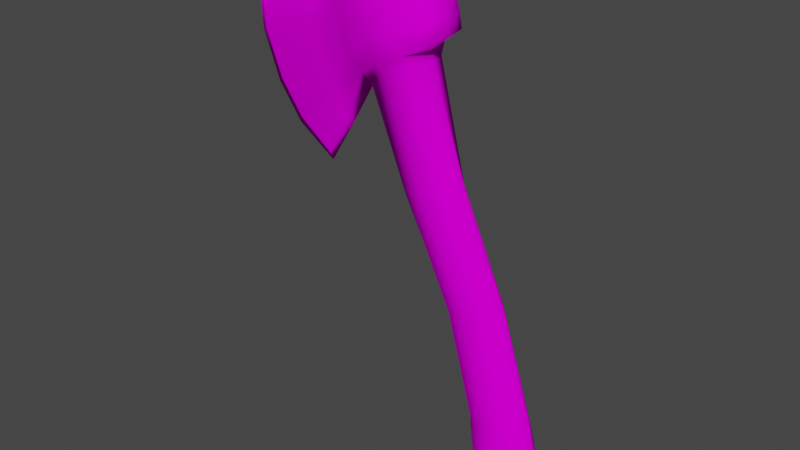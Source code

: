 # Source: Axe.blend  (saved by Blender 2.93.21; exported with 4.5.12 LTS)
import bpy
from mathutils import Matrix  # noqa: F401  (used for matrix-valued properties, if any)

bpy.ops.wm.read_factory_settings(use_empty=True)
scene = bpy.context.scene
scene.name = 'Scene'

# ---- collections
col_collection = bpy.data.collections.new('Collection'); scene.collection.children.link(col_collection)

# ---- images (referenced by path relative to the original .blend; pixels are not part of the script)
import os
ASSET_DIR = os.environ.get("B2B_ASSET_DIR", "")  # directory of the original .blend (textures are referenced by path, not embedded)
HERE = os.path.dirname(os.path.abspath(__file__))  # packed textures are extracted next to this script under _unpacked/

def load_image(name, relpath, width, height, colorspace="sRGB"):
    """Load a texture the original file referenced (path relative to the .blend, or extracted next to this script)."""
    p = next((c for c in (os.path.join(HERE, relpath), os.path.join(ASSET_DIR, relpath)) if relpath and os.path.exists(c)), "")
    if p:
        img = bpy.data.images.load(p, check_existing=True)
        img.name = name
    else:  # same state as the original file: an image datablock whose file is absent (Cycles renders it pink)
        img = bpy.data.images.new(name, width, height)
        img.source = "FILE"
        img.filepath = "//" + (relpath or name)
    img.colorspace_settings.name = colorspace
    return img
img_axe_base_color01 = load_image('Axe Base Color01', 'Axe Base Color01.png', 1024, 1024, 'sRGB')

# ---- materials (node trees are filled in below, after node groups)
mat_material_001 = bpy.data.materials.new('Material.001')

# ---- material node trees
mat_material_001.use_nodes = True; mat_material_001.node_tree.nodes.clear()
_N = mat_material_001.node_tree.nodes; _L = mat_material_001.node_tree.links
n0 = _N.new('ShaderNodeBsdfPrincipled'); n0.name = 'Principled BSDF'; n0.location = (10, 300)
n0.distribution = 'GGX'
n0.subsurface_method = 'BURLEY'
n0.inputs[2].default_value = 1.0
n0.inputs[3].default_value = 1.45
n0.inputs[13].default_value = 0.0
n0.inputs[27].default_value = (0.0, 0.0, 0.0, 1.0)
n0.inputs[28].default_value = 1.0
n1 = _N.new('ShaderNodeOutputMaterial'); n1.name = 'Material Output'; n1.location = (300, 300)
n2 = _N.new('ShaderNodeTexImage'); n2.name = 'Image Texture'; n2.location = (-280, 275)
n2.image = img_axe_base_color01
_L.new(n0.outputs[0], n1.inputs[0])
_L.new(n2.outputs[0], n0.inputs[0])
n1.is_active_output = True

# ---- world
world_world = bpy.data.worlds.new('World'); scene.world = world_world
world_world.use_nodes = True; world_world.node_tree.nodes.clear()
_N = world_world.node_tree.nodes; _L = world_world.node_tree.links
n0 = _N.new('ShaderNodeOutputWorld'); n0.name = 'World Output'; n0.location = (300, 300)
n1 = _N.new('ShaderNodeBackground'); n1.name = 'Background'; n1.location = (10, 300)
n1.inputs[0].default_value = (0.05088, 0.05088, 0.05088, 1.0)
_L.new(n1.outputs[0], n0.inputs[0])
n0.is_active_output = True
world_world.color = (0.05088, 0.05088, 0.05088)
world_world.use_sun_shadow = False
world_world.sun_shadow_jitter_overblur = 0.0

# ---- meshes
me_cube_001 = bpy.data.meshes.new('Cube.001')
me_cube_001.from_pydata([(-1.279, -0.4016, 3.96), (0.3055, -0.8051, 4.813), (-2.044, -0.4403, 6.041), (-0.4897, -0.8191, 6.978), (-0.425, -0.9147, 4.564), (-1.231, -0.94, 6.537), (-2.744, -0.08814, 1.398), (-4.974, -0.06662, 5.476), (-3.188, -0.1858, 5.569), (-1.994, -0.1748, 2.485), (0.1254, -0.9108, 5.863), (-1.679, -0.5896, 4.985), (-0.8729, -1.0, 5.607), (-4.375, -0.07738, 3.036), (-2.809, -0.2899, 4.223), (0.9636, -0.583, 5.268), (0.1028, -0.4331, 7.163), (0.7715, -0.583, 6.082), (-1.883, -0.5842, 5.562), (-1.097, -1.0, 6.129), (-4.866, -0.072, 4.259), (-0.2033, -0.9108, 6.468), (-3.037, -0.2845, 4.953), (0.4232, -0.583, 6.647), (0.3332, -0.9108, 5.343), (-2.364, -0.2953, 3.326), (-1.475, -0.595, 4.408), (-0.649, -1.0, 5.086), (-3.708, -0.08276, 2.121), (0.9054, -0.583, 5.635), (2.614, -0.2425, -7.29), (2.483, -0.4305, -6.04), (2.243, -0.2685, -4.882), (3.678, -0.2993, -4.523), (4.147, -0.4011, -6.316), (4.097, -0.2498, -6.757), (3.352, -0.602, -7.185), (2.928, -0.5103, -4.685), (2.67, -0.3266, -1.436), (2.046, -0.5252, -1.65), (1.375, -0.2267, -1.882), (0.3676, -0.6026, 4.502), (-0.3258, -0.7102, 4.277), (-1.147, -0.2164, 3.695), (1.329, -0.3601, 1.478), (0.00712, -0.2133, 0.9512), (2.45, -0.4591, -7.031), (3.927, -0.3534, -5.625), (3.194, -0.7319, -5.83), (0.6889, -0.5222, 1.226), (3.333, -0.7923, -6.693), (-1.279, 0.4016, 3.96), (0.3055, 0.8051, 4.813), (-2.044, 0.4403, 6.041), (-0.4897, 0.8191, 6.978), (-0.425, 0.9147, 4.564), (-1.231, 0.94, 6.537), (-1.271, 0.0, 3.831), (0.5409, 0.0, 4.823), (-2.086, 0.0, 6.139), (-0.5321, 0.0, 7.073), (-1.321, 0.0, 6.65), (-2.744, 0.08814, 1.398), (-4.974, 0.06662, 5.476), (-2.71, 0.0, 1.129), (-5.213, 0.0, 5.658), (-3.264, 0.0, 5.683), (-3.188, 0.1858, 5.569), (-1.919, 0.0, 2.428), (-1.994, 0.1748, 2.485), (0.1254, 0.9108, 5.863), (-1.679, 0.5896, 4.985), (-0.8729, 1.0, 5.607), (-4.375, 0.07738, 3.036), (-4.583, 0.0, 2.903), (-2.809, 0.2899, 4.223), (0.9636, 0.583, 5.268), (0.1028, 0.4331, 7.163), (1.081, 0.0, 5.249), (0.1846, 0.0, 7.257), (0.7715, 0.583, 6.082), (0.8813, 0.0, 6.165), (-1.883, 0.5842, 5.562), (-1.097, 1.0, 6.129), (-1.883, 0.0, 5.562), (-4.866, 0.072, 4.259), (-5.081, 0.0, 4.202), (-3.037, 0.0, 4.953), (-0.2033, 0.9108, 6.468), (-3.037, 0.2845, 4.953), (0.5329, 0.0, 6.711), (0.4232, 0.583, 6.647), (0.3332, 0.9108, 5.343), (-2.364, 0.2953, 3.326), (-1.475, 0.595, 4.408), (-0.649, 1.0, 5.086), (-3.708, 0.08276, 2.121), (-3.856, 0.0, 1.905), (0.9054, 0.583, 5.635), (0.9811, 0.0, 5.707), (2.509, 0.0, -7.399), (2.614, 0.2425, -7.29), (2.483, 0.4305, -6.04), (2.243, 0.2685, -4.882), (3.857, 0.0, -4.436), (3.678, 0.2993, -4.523), (4.147, 0.4011, -6.316), (4.097, 0.2498, -6.757), (3.352, 0.602, -7.185), (2.928, 0.5103, -4.685), (2.893, 0.0, -1.344), (2.67, 0.3266, -1.436), (2.046, 0.5252, -1.65), (1.375, 0.2267, -1.882), (0.6038, 0.0, 4.526), (0.3676, 0.6026, 4.502), (-0.3258, 0.7102, 4.277), (-1.147, 0.2164, 3.695), (1.329, 0.3601, 1.478), (0.00712, 0.2133, 0.9512), (2.45, 0.4591, -7.031), (3.927, 0.3534, -5.625), (3.194, 0.7319, -5.83), (4.097, 0.0, -5.542), (1.605, 0.0, 1.583), (0.6889, 0.5222, 1.226), (4.374, 0.0, -6.294), (3.333, 0.7923, -6.693), (3.374, 0.0, -7.356), (1.998, 0.0, -4.934), (4.185, 0.0, -6.844), (1.2, 0.0, -1.956), (-1.14, 0.0, 3.571), (2.291, 0.0, -6.119), (-0.2271, 0.0, 0.8681), (2.293, 0.0, -7.093)], [], [(61, 59, 2, 5), (8, 66, 65, 7), (19, 21, 3, 5), (18, 19, 5, 2), (60, 61, 5, 3), (4, 0, 43, 42), (1, 4, 42, 41), (24, 1, 15, 29), (58, 1, 41, 114), (0, 57, 132, 43), (86, 20, 7, 65), (22, 8, 7, 20), (68, 9, 6, 64), (57, 0, 9, 68), (18, 2, 8, 22), (2, 59, 66, 8), (26, 11, 14, 25), (25, 14, 13, 28), (97, 28, 13, 74), (26, 27, 12, 11), (27, 24, 10, 12), (23, 90, 79, 16), (29, 99, 81, 17), (60, 3, 16, 79), (21, 10, 17, 23), (1, 58, 78, 15), (3, 21, 23, 16), (17, 81, 90, 23), (11, 18, 22, 14), (14, 22, 20, 13), (74, 13, 20, 86), (11, 12, 19, 18), (12, 10, 21, 19), (15, 78, 99, 29), (4, 1, 24, 27), (0, 4, 27, 26), (64, 6, 28, 97), (9, 25, 28, 6), (0, 26, 25, 9), (10, 24, 29, 17), (123, 104, 33, 47), (48, 37, 32, 31), (128, 130, 35, 36), (49, 44, 41, 42), (129, 32, 40, 131), (37, 33, 38, 39), (134, 45, 43, 132), (50, 48, 31, 46), (126, 123, 47, 34), (131, 40, 45, 134), (39, 38, 44, 49), (130, 126, 34, 35), (36, 50, 46, 30), (35, 34, 50, 36), (40, 39, 49, 45), (34, 47, 48, 50), (32, 37, 39, 40), (45, 49, 42, 43), (100, 128, 36, 30), (47, 33, 37, 48), (30, 46, 135, 100), (38, 110, 124, 44), (46, 31, 133, 135), (44, 124, 114, 41), (33, 104, 110, 38), (31, 32, 129, 133), (61, 56, 53, 59), (67, 63, 65, 66), (83, 56, 54, 88), (82, 53, 56, 83), (60, 54, 56, 61), (55, 116, 117, 51), (52, 115, 116, 55), (92, 98, 76, 52), (58, 114, 115, 52), (51, 117, 132, 57), (86, 65, 63, 85), (89, 85, 63, 67), (68, 64, 62, 69), (57, 68, 69, 51), (82, 89, 67, 53), (53, 67, 66, 59), (94, 93, 75, 71), (93, 96, 73, 75), (97, 74, 73, 96), (94, 71, 72, 95), (95, 72, 70, 92), (91, 77, 79, 90), (98, 80, 81, 99), (60, 79, 77, 54), (88, 91, 80, 70), (52, 76, 78, 58), (54, 77, 91, 88), (80, 91, 90, 81), (66, 65, 86, 87), (59, 66, 87, 84), (71, 75, 89, 82), (75, 73, 85, 89), (74, 86, 85, 73), (71, 82, 83, 72), (72, 83, 88, 70), (76, 98, 99, 78), (55, 95, 92, 52), (51, 94, 95, 55), (64, 97, 96, 62), (69, 62, 96, 93), (51, 69, 93, 94), (70, 80, 98, 92), (123, 121, 105, 104), (122, 102, 103, 109), (128, 108, 107, 130), (125, 116, 115, 118), (129, 131, 113, 103), (109, 112, 111, 105), (134, 132, 117, 119), (127, 120, 102, 122), (126, 106, 121, 123), (131, 134, 119, 113), (112, 125, 118, 111), (130, 107, 106, 126), (108, 101, 120, 127), (107, 108, 127, 106), (113, 119, 125, 112), (106, 127, 122, 121), (103, 113, 112, 109), (119, 117, 116, 125), (100, 101, 108, 128), (121, 122, 109, 105), (101, 100, 135, 120), (111, 118, 124, 110), (120, 135, 133, 102), (118, 115, 114, 124), (105, 111, 110, 104), (102, 133, 129, 103)])
me_cube_001.polygons.foreach_set('use_smooth', [True] * 134)
_uv = me_cube_001.uv_layers.new(name='UVMap')
_uv.uv.foreach_set('vector', [0.7918, 0.2496, 0.8468, 0.2496, 0.8479, 0.2768, 0.7906, 0.3064, 0.5979, 0.2591, 0.5973, 0.2734, 0.4887, 0.3179, 0.4972, 0.3016, 0.685, 0.7998, 0.7421, 0.7928, 0.7417, 0.8286, 0.689, 0.8255, 0.6222, 0.793, 0.685, 0.7998, 0.689, 0.8255, 0.6238, 0.8251, 0.7387, 0.2496, 0.7918, 0.2496, 0.7906, 0.3064, 0.7387, 0.2989, 0.6754, 0.7002, 0.6076, 0.6867, 0.6042, 0.6659, 0.6708, 0.6792, 0.72, 0.6894, 0.6754, 0.7002, 0.6708, 0.6792, 0.7138, 0.6677, 0.4907, 0.8999, 0.4649, 0.8811, 0.5103, 0.8626, 0.5266, 0.8772, 0.4692, 0.8279, 0.4649, 0.8811, 0.4476, 0.8677, 0.4493, 0.8279, 0.6526, 0.1143, 0.6573, 0.08971, 0.6745, 0.08799, 0.6691, 0.1018, 0.4571, 0.2369, 0.4707, 0.234, 0.4972, 0.3016, 0.4887, 0.3179, 0.589, 0.2203, 0.5979, 0.2591, 0.4972, 0.3016, 0.4707, 0.234, 0.5755, 0.04828, 0.5712, 0.05928, 0.5011, 0.02553, 0.4944, 0.01003, 0.6573, 0.08971, 0.6526, 0.1143, 0.5712, 0.05928, 0.5755, 0.04828, 0.6696, 0.2163, 0.6745, 0.2464, 0.5979, 0.2591, 0.589, 0.2203, 0.6745, 0.2464, 0.6739, 0.2727, 0.5973, 0.2734, 0.5979, 0.2591, 0.6569, 0.1451, 0.663, 0.1808, 0.5799, 0.1747, 0.5774, 0.1143, 0.5774, 0.1143, 0.5799, 0.1747, 0.4628, 0.1562, 0.4719, 0.08986, 0.4573, 0.08261, 0.4719, 0.08986, 0.4628, 0.1562, 0.4476, 0.155, 0.6126, 0.719, 0.6793, 0.7332, 0.6821, 0.7664, 0.617, 0.7561, 0.6793, 0.7332, 0.7374, 0.7173, 0.7421, 0.751, 0.6821, 0.7664, 0.7621, 0.7588, 0.7982, 0.7592, 0.798, 0.7984, 0.7706, 0.796, 0.7636, 0.6906, 0.7987, 0.6938, 0.7985, 0.7212, 0.7634, 0.7185, 0.7387, 0.2496, 0.7387, 0.2989, 0.7009, 0.2761, 0.6946, 0.2496, 0.5314, 0.9611, 0.5105, 0.9263, 0.5448, 0.8977, 0.5632, 0.9323, 0.4649, 0.8811, 0.4692, 0.8279, 0.5133, 0.8279, 0.5103, 0.8626, 0.551, 0.99, 0.5314, 0.9611, 0.5632, 0.9323, 0.5842, 0.9626, 0.7634, 0.7185, 0.7985, 0.7212, 0.7982, 0.7592, 0.7621, 0.7588, 0.663, 0.1808, 0.6696, 0.2163, 0.589, 0.2203, 0.5799, 0.1747, 0.5799, 0.1747, 0.589, 0.2203, 0.4707, 0.234, 0.4628, 0.1562, 0.4476, 0.155, 0.4628, 0.1562, 0.4707, 0.234, 0.4571, 0.2369, 0.617, 0.7561, 0.6821, 0.7664, 0.685, 0.7998, 0.6222, 0.793, 0.6821, 0.7664, 0.7421, 0.751, 0.7421, 0.7928, 0.685, 0.7998, 0.7634, 0.6684, 0.7989, 0.6659, 0.7987, 0.6938, 0.7636, 0.6906, 0.6754, 0.7002, 0.72, 0.6894, 0.7374, 0.7173, 0.6793, 0.7332, 0.6076, 0.6867, 0.6754, 0.7002, 0.6793, 0.7332, 0.6126, 0.719, 0.4944, 0.01003, 0.5011, 0.02553, 0.4719, 0.08986, 0.4573, 0.08261, 0.5712, 0.05928, 0.5774, 0.1143, 0.4719, 0.08986, 0.5011, 0.02553, 0.6526, 0.1143, 0.6569, 0.1451, 0.5774, 0.1143, 0.5712, 0.05928, 0.5105, 0.9263, 0.4907, 0.8999, 0.5266, 0.8772, 0.5448, 0.8977, 0.128, 0.6551, 0.1234, 0.5871, 0.145, 0.5885, 0.1522, 0.6561, 0.2342, 0.6576, 0.2354, 0.5861, 0.2808, 0.5856, 0.2813, 0.6578, 0.2641, 0.8153, 0.2838, 0.7622, 0.2993, 0.7699, 0.2993, 0.8265, 0.2038, 0.2045, 0.1612, 0.2023, 0.1662, 0.01003, 0.2101, 0.01088, 0.3031, 0.5834, 0.2808, 0.5856, 0.2769, 0.395, 0.2947, 0.3961, 0.1925, 0.5835, 0.145, 0.5885, 0.1443, 0.3947, 0.1853, 0.3946, 0.3165, 0.2061, 0.2968, 0.2056, 0.3059, 0.02653, 0.3188, 0.03425, 0.2389, 0.7087, 0.2342, 0.6576, 0.2813, 0.6578, 0.2929, 0.7093, 0.1292, 0.7027, 0.128, 0.6551, 0.1522, 0.6561, 0.155, 0.6973, 0.2947, 0.3961, 0.2769, 0.395, 0.2968, 0.2056, 0.3165, 0.2061, 0.1853, 0.3946, 0.1443, 0.3947, 0.1612, 0.2023, 0.2038, 0.2045, 0.1439, 0.7337, 0.1292, 0.7027, 0.155, 0.6973, 0.1571, 0.724, 0.2524, 0.7379, 0.2389, 0.7087, 0.2929, 0.7093, 0.2985, 0.7283, 0.1571, 0.724, 0.155, 0.6973, 0.2101, 0.7074, 0.21, 0.7386, 0.2769, 0.395, 0.2301, 0.3947, 0.2489, 0.2037, 0.2968, 0.2056, 0.155, 0.6973, 0.1522, 0.6561, 0.2032, 0.6547, 0.2101, 0.7074, 0.2808, 0.5856, 0.2354, 0.5861, 0.2301, 0.3947, 0.2769, 0.395, 0.2968, 0.2056, 0.2489, 0.2037, 0.2405, 0.01003, 0.3059, 0.02653, 0.2462, 0.8633, 0.2641, 0.8153, 0.2993, 0.8265, 0.2639, 0.8625, 0.1522, 0.6561, 0.145, 0.5885, 0.1925, 0.5835, 0.2032, 0.6547, 0.2985, 0.7283, 0.2929, 0.7093, 0.3188, 0.7117, 0.3145, 0.7332, 0.1443, 0.3947, 0.1201, 0.3936, 0.133, 0.2018, 0.1612, 0.2023, 0.2929, 0.7093, 0.2813, 0.6578, 0.31, 0.6567, 0.3188, 0.7117, 0.1612, 0.2023, 0.133, 0.2018, 0.128, 0.01459, 0.1662, 0.01003, 0.145, 0.5885, 0.1234, 0.5871, 0.1201, 0.3936, 0.1443, 0.3947, 0.2813, 0.6578, 0.2808, 0.5856, 0.3031, 0.5834, 0.31, 0.6567, 0.7918, 0.2496, 0.7906, 0.1928, 0.8479, 0.2224, 0.8468, 0.2496, 0.5979, 0.3967, 0.4972, 0.3543, 0.4887, 0.338, 0.5973, 0.3824, 0.7754, 0.03879, 0.7793, 0.01308, 0.832, 0.01003, 0.8324, 0.04585, 0.7125, 0.04565, 0.7141, 0.01353, 0.7793, 0.01308, 0.7754, 0.03879, 0.7387, 0.2496, 0.7387, 0.2003, 0.7906, 0.1928, 0.7918, 0.2496, 0.7658, 0.1384, 0.7612, 0.1594, 0.6946, 0.1727, 0.698, 0.1519, 0.8103, 0.1492, 0.8041, 0.171, 0.7612, 0.1594, 0.7658, 0.1384, 0.4907, 0.756, 0.5266, 0.7787, 0.5103, 0.7932, 0.4649, 0.7748, 0.4692, 0.8279, 0.4493, 0.8279, 0.4476, 0.7881, 0.4649, 0.7748, 0.6526, 0.5415, 0.6691, 0.5541, 0.6745, 0.5679, 0.6573, 0.5661, 0.4571, 0.4189, 0.4887, 0.338, 0.4972, 0.3543, 0.4707, 0.4219, 0.589, 0.4355, 0.4707, 0.4219, 0.4972, 0.3543, 0.5979, 0.3967, 0.5755, 0.6076, 0.4944, 0.6458, 0.5011, 0.6303, 0.5712, 0.5966, 0.6573, 0.5661, 0.5755, 0.6076, 0.5712, 0.5966, 0.6526, 0.5415, 0.6696, 0.4396, 0.589, 0.4355, 0.5979, 0.3967, 0.6745, 0.4095, 0.6745, 0.4095, 0.5979, 0.3967, 0.5973, 0.3824, 0.6739, 0.3831, 0.6569, 0.5107, 0.5774, 0.5416, 0.5799, 0.4812, 0.663, 0.4751, 0.5774, 0.5416, 0.4719, 0.566, 0.4628, 0.4997, 0.5799, 0.4812, 0.4573, 0.5732, 0.4476, 0.5008, 0.4628, 0.4997, 0.4719, 0.566, 0.7029, 0.1196, 0.7074, 0.08248, 0.7724, 0.07225, 0.7696, 0.1054, 0.7696, 0.1054, 0.7724, 0.07225, 0.8324, 0.08764, 0.8277, 0.1213, 0.8344, 0.7593, 0.8253, 0.7963, 0.798, 0.7984, 0.7982, 0.7592, 0.8339, 0.6911, 0.8337, 0.719, 0.7985, 0.7212, 0.7987, 0.6938, 0.7387, 0.2496, 0.6946, 0.2496, 0.7009, 0.2231, 0.7387, 0.2003, 0.5314, 0.6948, 0.5632, 0.7236, 0.5448, 0.7581, 0.5105, 0.7296, 0.4649, 0.7748, 0.5103, 0.7932, 0.5133, 0.8279, 0.4692, 0.8279, 0.551, 0.6659, 0.5842, 0.6933, 0.5632, 0.7236, 0.5314, 0.6948, 0.8337, 0.719, 0.8344, 0.7593, 0.7982, 0.7592, 0.7985, 0.7212, 0.7334, 0.5703, 0.6946, 0.4603, 0.7791, 0.4376, 0.7791, 0.568, 0.7321, 0.6458, 0.7334, 0.5703, 0.7791, 0.568, 0.7687, 0.6454, 0.663, 0.4751, 0.5799, 0.4812, 0.589, 0.4355, 0.6696, 0.4396, 0.5799, 0.4812, 0.4628, 0.4997, 0.4707, 0.4219, 0.589, 0.4355, 0.4476, 0.5008, 0.4571, 0.4189, 0.4707, 0.4219, 0.4628, 0.4997, 0.7074, 0.08248, 0.7125, 0.04565, 0.7754, 0.03879, 0.7724, 0.07225, 0.7724, 0.07225, 0.7754, 0.03879, 0.8324, 0.04585, 0.8324, 0.08764, 0.8344, 0.6689, 0.8339, 0.6911, 0.7987, 0.6938, 0.7989, 0.6659, 0.7658, 0.1384, 0.7696, 0.1054, 0.8277, 0.1213, 0.8103, 0.1492, 0.698, 0.1519, 0.7029, 0.1196, 0.7696, 0.1054, 0.7658, 0.1384, 0.4944, 0.6458, 0.4573, 0.5732, 0.4719, 0.566, 0.5011, 0.6303, 0.5712, 0.5966, 0.5011, 0.6303, 0.4719, 0.566, 0.5774, 0.5416, 0.6526, 0.5415, 0.5712, 0.5966, 0.5774, 0.5416, 0.6569, 0.5107, 0.5105, 0.7296, 0.5448, 0.7581, 0.5266, 0.7787, 0.4907, 0.756, 0.01797, 0.09348, 0.04215, 0.09249, 0.03491, 0.1601, 0.01332, 0.1615, 0.343, 0.09037, 0.39, 0.09014, 0.3895, 0.1624, 0.3441, 0.1619, 0.2641, 0.8153, 0.2301, 0.8008, 0.2671, 0.758, 0.2838, 0.7622, 0.0938, 0.5441, 0.1, 0.7377, 0.0562, 0.7386, 0.05116, 0.5464, 0.4118, 0.1646, 0.4034, 0.3519, 0.3856, 0.3529, 0.3895, 0.1624, 0.08243, 0.1651, 0.07524, 0.354, 0.0343, 0.3539, 0.03491, 0.1601, 0.4252, 0.5419, 0.4275, 0.7137, 0.4146, 0.7214, 0.4055, 0.5423, 0.3477, 0.03923, 0.4016, 0.03862, 0.39, 0.09014, 0.343, 0.09037, 0.01915, 0.04595, 0.04492, 0.05136, 0.04215, 0.09249, 0.01797, 0.09348, 0.4034, 0.3519, 0.4252, 0.5419, 0.4055, 0.5423, 0.3856, 0.3529, 0.07524, 0.354, 0.0938, 0.5441, 0.05116, 0.5464, 0.0343, 0.3539, 0.03382, 0.01486, 0.04705, 0.02465, 0.04492, 0.05136, 0.01915, 0.04595, 0.3611, 0.01003, 0.4073, 0.01965, 0.4016, 0.03862, 0.3477, 0.03923, 0.04705, 0.02465, 0.09994, 0.01003, 0.1, 0.04121, 0.04492, 0.05136, 0.3856, 0.3529, 0.4055, 0.5423, 0.3576, 0.5442, 0.3388, 0.3533, 0.04492, 0.05136, 0.1, 0.04121, 0.09317, 0.09389, 0.04215, 0.09249, 0.3895, 0.1624, 0.3856, 0.3529, 0.3388, 0.3533, 0.3441, 0.1619, 0.4055, 0.5423, 0.4146, 0.7214, 0.3492, 0.7379, 0.3576, 0.5442, 0.2462, 0.8633, 0.2334, 0.8511, 0.2301, 0.8008, 0.2641, 0.8153, 0.04215, 0.09249, 0.09317, 0.09389, 0.08243, 0.1651, 0.03491, 0.1601, 0.4073, 0.01965, 0.4232, 0.01475, 0.4275, 0.03622, 0.4016, 0.03862, 0.0343, 0.3539, 0.05116, 0.5464, 0.02295, 0.5468, 0.01003, 0.355, 0.4016, 0.03862, 0.4275, 0.03622, 0.4188, 0.0912, 0.39, 0.09014, 0.05116, 0.5464, 0.0562, 0.7386, 0.01795, 0.734, 0.02295, 0.5468, 0.03491, 0.1601, 0.0343, 0.3539, 0.01003, 0.355, 0.01332, 0.1615, 0.39, 0.09014, 0.4188, 0.0912, 0.4118, 0.1646, 0.3895, 0.1624])
_ca = me_cube_001.color_attributes.new('Col', 'BYTE_COLOR', 'CORNER')
_ca.data.foreach_set('color', [1.0, 1.0, 1.0, 1.0, 1.0, 1.0, 1.0, 1.0, 1.0, 1.0, 1.0, 1.0, 1.0, 1.0, 1.0, 1.0, 1.0, 1.0, 1.0, 1.0, 1.0, 1.0, 1.0, 1.0, 1.0, 1.0, 1.0, 1.0, 1.0, 1.0, 1.0, 1.0, 1.0, 1.0, 1.0, 1.0, 1.0, 1.0, 1.0, 1.0, 1.0, 1.0, 1.0, 1.0, 1.0, 1.0, 1.0, 1.0, 1.0, 1.0, 1.0, 1.0, 1.0, 1.0, 1.0, 1.0, 1.0, 1.0, 1.0, 1.0, 1.0, 1.0, 1.0, 1.0, 1.0, 1.0, 1.0, 1.0, 1.0, 1.0, 1.0, 1.0, 1.0, 1.0, 1.0, 1.0, 1.0, 1.0, 1.0, 1.0, 1.0, 1.0, 1.0, 1.0, 1.0, 1.0, 1.0, 1.0, 1.0, 1.0, 1.0, 1.0, 1.0, 1.0, 1.0, 1.0, 1.0, 1.0, 1.0, 1.0, 1.0, 1.0, 1.0, 1.0, 1.0, 1.0, 1.0, 1.0, 1.0, 1.0, 1.0, 1.0, 1.0, 1.0, 1.0, 1.0, 1.0, 1.0, 1.0, 1.0, 1.0, 1.0, 1.0, 1.0, 1.0, 1.0, 1.0, 1.0, 1.0, 1.0, 1.0, 1.0, 1.0, 1.0, 1.0, 1.0, 1.0, 1.0, 1.0, 1.0, 1.0, 1.0, 1.0, 1.0, 1.0, 1.0, 1.0, 1.0, 1.0, 1.0, 1.0, 1.0, 1.0, 1.0, 1.0, 1.0, 1.0, 1.0, 1.0, 1.0, 1.0, 1.0, 1.0, 1.0, 1.0, 1.0, 1.0, 1.0, 1.0, 1.0, 1.0, 1.0, 1.0, 1.0, 1.0, 1.0, 1.0, 1.0, 1.0, 1.0, 1.0, 1.0, 1.0, 1.0, 1.0, 1.0, 1.0, 1.0, 1.0, 1.0, 1.0, 1.0, 1.0, 1.0, 1.0, 1.0, 1.0, 1.0, 1.0, 1.0, 1.0, 1.0, 1.0, 1.0, 1.0, 1.0, 1.0, 1.0, 1.0, 1.0, 1.0, 1.0, 1.0, 1.0, 1.0, 1.0, 1.0, 1.0, 1.0, 1.0, 1.0, 1.0, 1.0, 1.0, 1.0, 1.0, 1.0, 1.0, 1.0, 1.0, 1.0, 1.0, 1.0, 1.0, 1.0, 1.0, 1.0, 1.0, 1.0, 1.0, 1.0, 1.0, 1.0, 1.0, 1.0, 1.0, 1.0, 1.0, 1.0, 1.0, 1.0, 1.0, 1.0, 1.0, 1.0, 1.0, 1.0, 1.0, 1.0, 1.0, 1.0, 1.0, 1.0, 1.0, 1.0, 1.0, 1.0, 1.0, 1.0, 1.0, 1.0, 1.0, 1.0, 1.0, 1.0, 1.0, 1.0, 1.0, 1.0, 1.0, 1.0, 1.0, 1.0, 1.0, 1.0, 1.0, 1.0, 1.0, 1.0, 1.0, 1.0, 1.0, 1.0, 1.0, 1.0, 1.0, 1.0, 1.0, 1.0, 1.0, 1.0, 1.0, 1.0, 1.0, 1.0, 1.0, 1.0, 1.0, 1.0, 1.0, 1.0, 1.0, 1.0, 1.0, 1.0, 1.0, 1.0, 1.0, 1.0, 1.0, 1.0, 1.0, 1.0, 1.0, 1.0, 1.0, 1.0, 1.0, 1.0, 1.0, 1.0, 1.0, 1.0, 1.0, 1.0, 1.0, 1.0, 1.0, 1.0, 1.0, 1.0, 1.0, 1.0, 1.0, 1.0, 1.0, 1.0, 1.0, 1.0, 1.0, 1.0, 1.0, 1.0, 1.0, 1.0, 1.0, 1.0, 1.0, 1.0, 1.0, 1.0, 1.0, 1.0, 1.0, 1.0, 1.0, 1.0, 1.0, 1.0, 1.0, 1.0, 1.0, 1.0, 1.0, 1.0, 1.0, 1.0, 1.0, 1.0, 1.0, 1.0, 1.0, 1.0, 1.0, 1.0, 1.0, 1.0, 1.0, 1.0, 1.0, 1.0, 1.0, 1.0, 1.0, 1.0, 1.0, 1.0, 1.0, 1.0, 1.0, 1.0, 1.0, 1.0, 1.0, 1.0, 1.0, 1.0, 1.0, 1.0, 1.0, 1.0, 1.0, 1.0, 1.0, 1.0, 1.0, 1.0, 1.0, 1.0, 1.0, 1.0, 1.0, 1.0, 1.0, 1.0, 1.0, 1.0, 1.0, 1.0, 1.0, 1.0, 1.0, 1.0, 1.0, 1.0, 1.0, 1.0, 1.0, 1.0, 1.0, 1.0, 1.0, 1.0, 1.0, 1.0, 1.0, 1.0, 1.0, 1.0, 1.0, 1.0, 1.0, 1.0, 1.0, 1.0, 1.0, 1.0, 1.0, 1.0, 1.0, 1.0, 1.0, 1.0, 1.0, 1.0, 1.0, 1.0, 1.0, 1.0, 1.0, 1.0, 1.0, 1.0, 1.0, 1.0, 1.0, 1.0, 1.0, 1.0, 1.0, 1.0, 1.0, 1.0, 1.0, 1.0, 1.0, 1.0, 1.0, 1.0, 1.0, 1.0, 1.0, 1.0, 1.0, 1.0, 1.0, 1.0, 1.0, 1.0, 1.0, 1.0, 1.0, 1.0, 1.0, 1.0, 1.0, 1.0, 1.0, 1.0, 1.0, 1.0, 1.0, 1.0, 1.0, 1.0, 1.0, 1.0, 1.0, 1.0, 1.0, 1.0, 1.0, 1.0, 1.0, 1.0, 1.0, 1.0, 1.0, 1.0, 1.0, 1.0, 1.0, 1.0, 1.0, 1.0, 1.0, 1.0, 1.0, 1.0, 1.0, 1.0, 1.0, 1.0, 1.0, 1.0, 1.0, 1.0, 1.0, 1.0, 1.0, 1.0, 1.0, 1.0, 1.0, 1.0, 1.0, 1.0, 1.0, 1.0, 1.0, 1.0, 1.0, 1.0, 1.0, 1.0, 1.0, 1.0, 1.0, 1.0, 1.0, 1.0, 1.0, 1.0, 1.0, 1.0, 1.0, 1.0, 1.0, 1.0, 1.0, 1.0, 1.0, 1.0, 1.0, 1.0, 1.0, 1.0, 1.0, 1.0, 1.0, 1.0, 1.0, 1.0, 1.0, 1.0, 1.0, 1.0, 1.0, 1.0, 1.0, 1.0, 1.0, 1.0, 1.0, 1.0, 1.0, 1.0, 1.0, 1.0, 1.0, 1.0, 1.0, 1.0, 1.0, 1.0, 1.0, 1.0, 1.0, 1.0, 1.0, 1.0, 1.0, 1.0, 1.0, 1.0, 1.0, 1.0, 1.0, 1.0, 1.0, 1.0, 1.0, 1.0, 1.0, 1.0, 1.0, 1.0, 1.0, 1.0, 1.0, 1.0, 1.0, 1.0, 1.0, 1.0, 1.0, 1.0, 1.0, 1.0, 1.0, 1.0, 1.0, 1.0, 1.0, 1.0, 1.0, 1.0, 1.0, 1.0, 1.0, 1.0, 1.0, 1.0, 1.0, 1.0, 1.0, 1.0, 1.0, 1.0, 1.0, 1.0, 1.0, 1.0, 1.0, 1.0, 1.0, 1.0, 1.0, 1.0, 1.0, 1.0, 1.0, 1.0, 1.0, 1.0, 1.0, 1.0, 1.0, 1.0, 1.0, 1.0, 1.0, 1.0, 1.0, 1.0, 1.0, 1.0, 1.0, 1.0, 1.0, 1.0, 1.0, 1.0, 1.0, 1.0, 1.0, 1.0, 1.0, 1.0, 1.0, 1.0, 1.0, 1.0, 1.0, 1.0, 1.0, 1.0, 1.0, 1.0, 1.0, 1.0, 1.0, 1.0, 1.0, 1.0, 1.0, 1.0, 1.0, 1.0, 1.0, 1.0, 1.0, 1.0, 1.0, 1.0, 1.0, 1.0, 1.0, 1.0, 1.0, 1.0, 1.0, 1.0, 1.0, 1.0, 1.0, 1.0, 1.0, 1.0, 1.0, 1.0, 1.0, 1.0, 1.0, 1.0, 1.0, 1.0, 1.0, 1.0, 1.0, 1.0, 1.0, 1.0, 1.0, 1.0, 1.0, 1.0, 1.0, 1.0, 1.0, 1.0, 1.0, 1.0, 1.0, 1.0, 1.0, 1.0, 1.0, 1.0, 1.0, 1.0, 1.0, 1.0, 1.0, 1.0, 1.0, 1.0, 1.0, 1.0, 1.0, 1.0, 1.0, 1.0, 1.0, 1.0, 1.0, 1.0, 1.0, 1.0, 1.0, 1.0, 1.0, 1.0, 1.0, 1.0, 1.0, 1.0, 1.0, 1.0, 1.0, 1.0, 1.0, 1.0, 1.0, 1.0, 1.0, 1.0, 1.0, 1.0, 1.0, 1.0, 1.0, 1.0, 1.0, 1.0, 1.0, 1.0, 1.0, 1.0, 1.0, 1.0, 1.0, 1.0, 1.0, 1.0, 1.0, 1.0, 1.0, 1.0, 1.0, 1.0, 1.0, 1.0, 1.0, 1.0, 1.0, 1.0, 1.0, 1.0, 1.0, 1.0, 1.0, 1.0, 1.0, 1.0, 1.0, 1.0, 1.0, 1.0, 1.0, 1.0, 1.0, 1.0, 1.0, 1.0, 1.0, 1.0, 1.0, 1.0, 1.0, 1.0, 1.0, 1.0, 1.0, 1.0, 1.0, 1.0, 1.0, 1.0, 1.0, 1.0, 1.0, 1.0, 1.0, 1.0, 1.0, 1.0, 1.0, 1.0, 1.0, 1.0, 1.0, 1.0, 1.0, 1.0, 1.0, 1.0, 1.0, 1.0, 1.0, 1.0, 1.0, 1.0, 1.0, 1.0, 1.0, 1.0, 1.0, 1.0, 1.0, 1.0, 1.0, 1.0, 1.0, 1.0, 1.0, 1.0, 1.0, 1.0, 1.0, 1.0, 1.0, 1.0, 1.0, 1.0, 1.0, 1.0, 1.0, 1.0, 1.0, 1.0, 1.0, 1.0, 1.0, 1.0, 1.0, 1.0, 1.0, 1.0, 1.0, 1.0, 1.0, 1.0, 1.0, 1.0, 1.0, 1.0, 1.0, 1.0, 1.0, 1.0, 1.0, 1.0, 1.0, 1.0, 1.0, 1.0, 1.0, 1.0, 1.0, 1.0, 1.0, 1.0, 1.0, 1.0, 1.0, 1.0, 1.0, 1.0, 1.0, 1.0, 1.0, 1.0, 1.0, 1.0, 1.0, 1.0, 1.0, 1.0, 1.0, 1.0, 1.0, 1.0, 1.0, 1.0, 1.0, 1.0, 1.0, 1.0, 1.0, 1.0, 1.0, 1.0, 1.0, 1.0, 1.0, 1.0, 1.0, 1.0, 1.0, 1.0, 1.0, 1.0, 1.0, 1.0, 1.0, 1.0, 1.0, 1.0, 1.0, 1.0, 1.0, 1.0, 1.0, 1.0, 1.0, 1.0, 1.0, 1.0, 1.0, 1.0, 1.0, 1.0, 1.0, 1.0, 1.0, 1.0, 1.0, 1.0, 1.0, 1.0, 1.0, 1.0, 1.0, 1.0, 1.0, 1.0, 1.0, 1.0, 1.0, 1.0, 1.0, 1.0, 1.0, 1.0, 1.0, 1.0, 1.0, 1.0, 1.0, 1.0, 1.0, 1.0, 1.0, 1.0, 1.0, 1.0, 1.0, 1.0, 1.0, 1.0, 1.0, 1.0, 1.0, 1.0, 1.0, 1.0, 1.0, 1.0, 1.0, 1.0, 1.0, 1.0, 1.0, 1.0, 1.0, 1.0, 1.0, 1.0, 1.0, 1.0, 1.0, 1.0, 1.0, 1.0, 1.0, 1.0, 1.0, 1.0, 1.0, 1.0, 1.0, 1.0, 1.0, 1.0, 1.0, 1.0, 1.0, 1.0, 1.0, 1.0, 1.0, 1.0, 1.0, 1.0, 1.0, 1.0, 1.0, 1.0, 1.0, 1.0, 1.0, 1.0, 1.0, 1.0, 1.0, 1.0, 1.0, 1.0, 1.0, 1.0, 1.0, 1.0, 1.0, 1.0, 1.0, 1.0, 1.0, 1.0, 1.0, 1.0, 1.0, 1.0, 1.0, 1.0, 1.0, 1.0, 1.0, 1.0, 1.0, 1.0, 1.0, 1.0, 1.0, 1.0, 1.0, 1.0, 1.0, 1.0, 1.0, 1.0, 1.0, 1.0, 1.0, 1.0, 1.0, 1.0, 1.0, 1.0, 1.0, 1.0, 1.0, 1.0, 1.0, 1.0, 1.0, 1.0, 1.0, 1.0, 1.0, 1.0, 1.0, 1.0, 1.0, 1.0, 1.0, 1.0, 1.0, 1.0, 1.0, 1.0, 1.0, 1.0, 1.0, 1.0, 1.0, 1.0, 1.0, 1.0, 1.0, 1.0, 1.0, 1.0, 1.0, 1.0, 1.0, 1.0, 1.0, 1.0, 1.0, 1.0, 1.0, 1.0, 1.0, 1.0, 1.0, 1.0, 1.0, 1.0, 1.0, 1.0, 1.0, 1.0, 1.0, 1.0, 1.0, 1.0, 1.0, 1.0, 1.0, 1.0, 1.0, 1.0, 1.0, 1.0, 1.0, 1.0, 1.0, 1.0, 1.0, 1.0, 1.0, 1.0, 1.0, 1.0, 1.0, 1.0, 1.0, 1.0, 1.0, 1.0, 1.0, 1.0, 1.0, 1.0, 1.0, 1.0, 1.0, 1.0, 1.0, 1.0, 1.0, 1.0, 1.0, 1.0, 1.0, 1.0, 1.0, 1.0, 1.0, 1.0, 1.0, 1.0, 1.0, 1.0, 1.0, 1.0, 1.0, 1.0, 1.0, 1.0, 1.0, 1.0, 1.0, 1.0, 1.0, 1.0, 1.0, 1.0, 1.0, 1.0, 1.0, 1.0, 1.0, 1.0, 1.0, 1.0, 1.0, 1.0, 1.0, 1.0, 1.0, 1.0, 1.0, 1.0, 1.0, 1.0, 1.0, 1.0, 1.0, 1.0, 1.0, 1.0, 1.0, 1.0, 1.0, 1.0, 1.0, 1.0, 1.0, 1.0, 1.0, 1.0, 1.0, 1.0, 1.0, 1.0, 1.0, 1.0, 1.0, 1.0, 1.0, 1.0, 1.0, 1.0, 1.0, 1.0, 1.0, 1.0, 1.0, 1.0, 1.0, 1.0, 1.0, 1.0, 1.0, 1.0, 1.0, 1.0, 1.0, 1.0, 1.0, 1.0, 1.0, 1.0, 1.0, 1.0, 1.0, 1.0, 1.0, 1.0, 1.0, 1.0, 1.0, 1.0, 1.0, 1.0, 1.0, 1.0, 1.0, 1.0, 1.0, 1.0, 1.0, 1.0, 1.0, 1.0, 1.0, 1.0, 1.0, 1.0, 1.0, 1.0, 1.0, 1.0, 1.0, 1.0, 1.0, 1.0, 1.0, 1.0, 1.0, 1.0, 1.0, 1.0, 1.0, 1.0, 1.0, 1.0, 1.0, 1.0, 1.0, 1.0, 1.0, 1.0, 1.0, 1.0, 1.0, 1.0, 1.0, 1.0, 1.0, 1.0, 1.0, 1.0, 1.0, 1.0, 1.0, 1.0, 1.0, 1.0, 1.0, 1.0, 1.0, 1.0, 1.0, 1.0, 1.0, 1.0, 1.0, 1.0, 1.0, 1.0, 1.0, 1.0, 1.0, 1.0, 1.0, 1.0, 1.0, 1.0, 1.0, 1.0, 1.0, 1.0, 1.0, 1.0, 1.0, 1.0, 1.0, 1.0, 1.0, 1.0, 1.0, 1.0, 1.0, 1.0, 1.0, 1.0, 1.0, 1.0, 1.0, 1.0, 1.0, 1.0, 1.0, 1.0, 1.0, 1.0, 1.0, 1.0, 1.0, 1.0, 1.0, 1.0, 1.0, 1.0, 1.0, 1.0, 1.0, 1.0, 1.0, 1.0, 1.0, 1.0, 1.0, 1.0, 1.0, 1.0, 1.0, 1.0, 1.0, 1.0, 1.0, 1.0, 1.0, 1.0, 1.0, 1.0, 1.0, 1.0, 1.0, 1.0, 1.0, 1.0, 1.0, 1.0, 1.0, 1.0, 1.0, 1.0, 1.0, 1.0, 1.0, 1.0, 1.0, 1.0, 1.0, 1.0, 1.0, 1.0, 1.0, 1.0, 1.0, 1.0, 1.0, 1.0, 1.0, 1.0, 1.0, 1.0, 1.0, 1.0, 1.0, 1.0, 1.0, 1.0, 1.0, 1.0, 1.0, 1.0, 1.0, 1.0, 1.0, 1.0, 1.0, 1.0, 1.0, 1.0, 1.0, 1.0, 1.0, 1.0, 1.0, 1.0, 1.0, 1.0, 1.0, 1.0, 1.0, 1.0, 1.0, 1.0, 1.0, 1.0, 1.0, 1.0, 1.0, 1.0, 1.0, 1.0, 1.0, 1.0, 1.0, 1.0, 1.0, 1.0, 1.0, 1.0, 1.0, 1.0, 1.0, 1.0, 1.0, 1.0, 1.0, 1.0, 1.0, 1.0, 1.0, 1.0, 1.0, 1.0, 1.0, 1.0, 1.0, 1.0, 1.0, 1.0, 1.0, 1.0, 1.0, 1.0, 1.0, 1.0, 1.0, 1.0, 1.0, 1.0, 1.0, 1.0, 1.0, 1.0, 1.0, 1.0, 1.0, 1.0, 1.0, 1.0, 1.0, 1.0, 1.0, 1.0, 1.0, 1.0, 1.0, 1.0, 1.0, 1.0, 1.0, 1.0, 1.0, 1.0, 1.0, 1.0, 1.0, 1.0, 1.0, 1.0, 1.0, 1.0, 1.0, 1.0, 1.0, 1.0, 1.0, 1.0, 1.0, 1.0, 1.0, 1.0, 1.0, 1.0, 1.0, 1.0, 1.0, 1.0, 1.0, 1.0, 1.0, 1.0, 1.0, 1.0, 1.0, 1.0, 1.0, 1.0, 1.0, 1.0, 1.0, 1.0, 1.0, 1.0, 1.0, 1.0, 1.0, 1.0, 1.0, 1.0, 1.0, 1.0, 1.0, 1.0, 1.0, 1.0, 1.0, 1.0, 1.0, 1.0, 1.0, 1.0, 1.0, 1.0, 1.0, 1.0, 1.0, 1.0, 1.0, 1.0, 1.0, 1.0, 1.0, 1.0, 1.0, 1.0, 1.0, 1.0, 1.0, 1.0, 1.0, 1.0, 1.0, 1.0, 1.0, 1.0, 1.0, 1.0, 1.0, 1.0, 1.0, 1.0, 1.0, 1.0, 1.0, 1.0, 1.0, 1.0, 1.0, 1.0, 1.0, 1.0, 1.0, 1.0, 1.0, 1.0, 1.0, 1.0, 1.0, 1.0, 1.0, 1.0, 1.0, 1.0, 1.0, 1.0, 1.0, 1.0, 1.0, 1.0, 1.0, 1.0, 1.0, 1.0, 1.0, 1.0, 1.0, 1.0, 1.0, 1.0, 1.0, 1.0, 1.0, 1.0, 1.0, 1.0, 1.0, 1.0, 1.0, 1.0, 1.0, 1.0, 1.0, 1.0, 1.0, 1.0, 1.0, 1.0, 1.0, 1.0, 1.0, 1.0, 1.0, 1.0, 1.0, 1.0, 1.0, 1.0, 1.0, 1.0, 1.0, 1.0, 1.0, 1.0, 1.0, 1.0, 1.0, 1.0, 1.0, 1.0, 1.0, 1.0, 1.0, 1.0, 1.0, 1.0, 1.0, 1.0, 1.0, 1.0, 1.0, 1.0, 1.0, 1.0, 1.0, 1.0, 1.0, 1.0, 1.0, 1.0, 1.0, 1.0, 1.0, 1.0, 1.0, 1.0, 1.0, 1.0, 1.0, 1.0, 1.0, 1.0, 1.0, 1.0, 1.0, 1.0, 1.0, 1.0, 1.0, 1.0, 1.0, 1.0, 1.0, 1.0, 1.0, 1.0, 1.0, 1.0, 1.0, 1.0, 1.0, 1.0, 1.0, 1.0, 1.0, 1.0, 1.0, 1.0, 1.0, 1.0, 1.0, 1.0, 1.0, 1.0, 1.0, 1.0, 1.0, 1.0, 1.0, 1.0, 1.0, 1.0, 1.0, 1.0, 1.0, 1.0, 1.0, 1.0, 1.0, 1.0, 1.0, 1.0, 1.0, 1.0, 1.0, 1.0, 1.0, 1.0, 1.0, 1.0, 1.0, 1.0, 1.0, 1.0, 1.0, 1.0, 1.0, 1.0, 1.0, 1.0, 1.0, 1.0, 1.0, 1.0, 1.0, 1.0, 1.0, 1.0, 1.0, 1.0, 1.0, 1.0, 1.0, 1.0, 1.0, 1.0, 1.0, 1.0, 1.0, 1.0, 1.0, 1.0, 1.0, 1.0, 1.0, 1.0, 1.0, 1.0, 1.0, 1.0, 1.0, 1.0, 1.0, 1.0, 1.0, 1.0, 1.0, 1.0, 1.0, 1.0, 1.0, 1.0, 1.0, 1.0, 1.0, 1.0, 1.0, 1.0, 1.0, 1.0, 1.0, 1.0, 1.0, 1.0, 1.0, 1.0, 1.0, 1.0, 1.0, 1.0, 1.0, 1.0, 1.0, 1.0, 1.0, 1.0, 1.0, 1.0, 1.0, 1.0, 1.0, 1.0, 1.0, 1.0, 1.0, 1.0, 1.0, 1.0, 1.0, 1.0, 1.0, 1.0, 1.0, 1.0, 1.0, 1.0, 1.0, 1.0, 1.0, 1.0, 1.0, 1.0, 1.0, 1.0, 1.0, 1.0, 1.0, 1.0, 1.0, 1.0, 1.0, 1.0, 1.0, 1.0, 1.0, 1.0, 1.0, 1.0, 1.0, 1.0, 1.0, 1.0, 1.0, 1.0, 1.0, 1.0, 1.0, 1.0, 1.0, 1.0, 1.0, 1.0, 1.0, 1.0, 1.0, 1.0, 1.0, 1.0, 1.0, 1.0, 1.0, 1.0, 1.0, 1.0, 1.0, 1.0, 1.0, 1.0, 1.0, 1.0, 1.0, 1.0, 1.0, 1.0, 1.0, 1.0, 1.0, 1.0, 1.0, 1.0, 1.0, 1.0, 1.0, 1.0, 1.0, 1.0, 1.0, 1.0, 1.0, 1.0, 1.0, 1.0, 1.0, 1.0, 1.0, 1.0, 1.0, 1.0, 1.0, 1.0, 1.0, 1.0, 1.0, 1.0, 1.0, 1.0, 1.0, 1.0, 1.0, 1.0, 1.0, 1.0, 1.0, 1.0, 1.0, 1.0, 1.0, 1.0, 1.0, 1.0, 1.0, 1.0, 1.0, 1.0, 1.0, 1.0, 1.0, 1.0, 1.0, 1.0, 1.0, 1.0, 1.0, 1.0, 1.0, 1.0, 1.0, 1.0, 1.0, 1.0, 1.0, 1.0, 1.0, 1.0, 1.0, 1.0, 1.0, 1.0, 1.0, 1.0, 1.0, 1.0, 1.0, 1.0, 1.0, 1.0, 1.0, 1.0, 1.0, 1.0, 1.0, 1.0, 1.0, 1.0, 1.0, 1.0, 1.0, 1.0, 1.0, 1.0, 1.0, 1.0, 1.0, 1.0, 1.0, 1.0, 1.0, 1.0, 1.0, 1.0, 1.0, 1.0, 1.0, 1.0, 1.0])
me_cube_001.materials.append(mat_material_001)
me_cube_001.use_remesh_fix_poles = True
me_cube_001.use_remesh_preserve_attributes = False
me_cube_001.use_mirror_y = True
me_cube_001.use_paint_bone_selection = False
me_cube_001.use_paint_mask = True
me_cube_001.update()

# ---- objects
ob_cube = bpy.data.objects.new('Cube', me_cube_001)

# ---- transforms, parenting, visibility, modifiers, constraints
ob_cube.location = (0.0, -1.0, 0.0)
ob_cube.scale = (0.28, 0.28, 0.28)
ob_cube.use_mesh_mirror_y = True

# ---- collection membership
col_collection.objects.link(ob_cube)

# ---- scene / render settings (as saved in the file)
scene.frame_start = 1; scene.frame_end = 250; scene.frame_set(1)
scene.render.engine = 'CYCLES'
scene.cycles.use_denoising = False
scene.cycles.samples = 128
scene.cycles.sampling_pattern = 'TABULATED_SOBOL'
scene.cycles.use_adaptive_sampling = False
scene.cycles.use_light_tree = False
scene.view_settings.view_transform = 'Filmic'
bpy.context.view_layer.update()

# ---- added for rendering (the .blend has no active camera and no usable light): camera, sun
cam_auto = bpy.data.cameras.new('AutoCamera')
cam_auto.lens = 50.0
cam_auto.sensor_width = 36.0
cam_auto.clip_end = 1000.0
ob_auto_camera = bpy.data.objects.new('AutoCamera', cam_auto)
scene.collection.objects.link(ob_auto_camera)
ob_auto_camera.location = (4.44916, -6.48, 3.63345)
ob_auto_camera.rotation_euler = (1.09748, -7.21219e-08, 0.694738)
scene.camera = ob_auto_camera
light_auto_sun = bpy.data.lights.new('AutoSun', 'SUN')
light_auto_sun.energy = 3.0
light_auto_sun.angle = 0.0523599
ob_auto_sun = bpy.data.objects.new('AutoSun', light_auto_sun)
scene.collection.objects.link(ob_auto_sun)
ob_auto_sun.rotation_euler = (0.872665, 0.174533, 0.523599)
bpy.context.view_layer.update()

